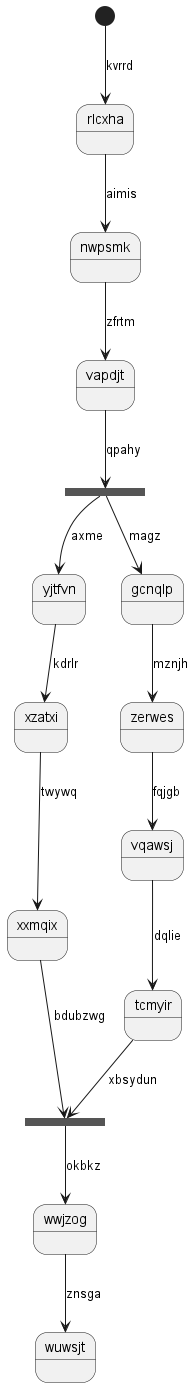

The diagram above was rendered by PlantUML. Its source (embedded in the PNG):
@startuml
state rlcxha
[*] --> rlcxha : kvrrd
rlcxha --> nwpsmk : aimis
nwpsmk --> vapdjt : zfrtm
state djpbya <<fork>>
vapdjt --> djpbya : qpahy
state wmtizh <<join>>
djpbya --> yjtfvn : axme
yjtfvn --> xzatxi : kdrlr
xzatxi --> xxmqix : twywq
xxmqix --> wmtizh : bdubzwg
djpbya --> gcnqlp : magz
gcnqlp --> zerwes : mznjh
zerwes --> vqawsj : fqjgb
vqawsj --> tcmyir : dqlie
tcmyir --> wmtizh : xbsydun
wmtizh --> wwjzog : okbkz
wwjzog --> wuwsjt : znsga
@enduml